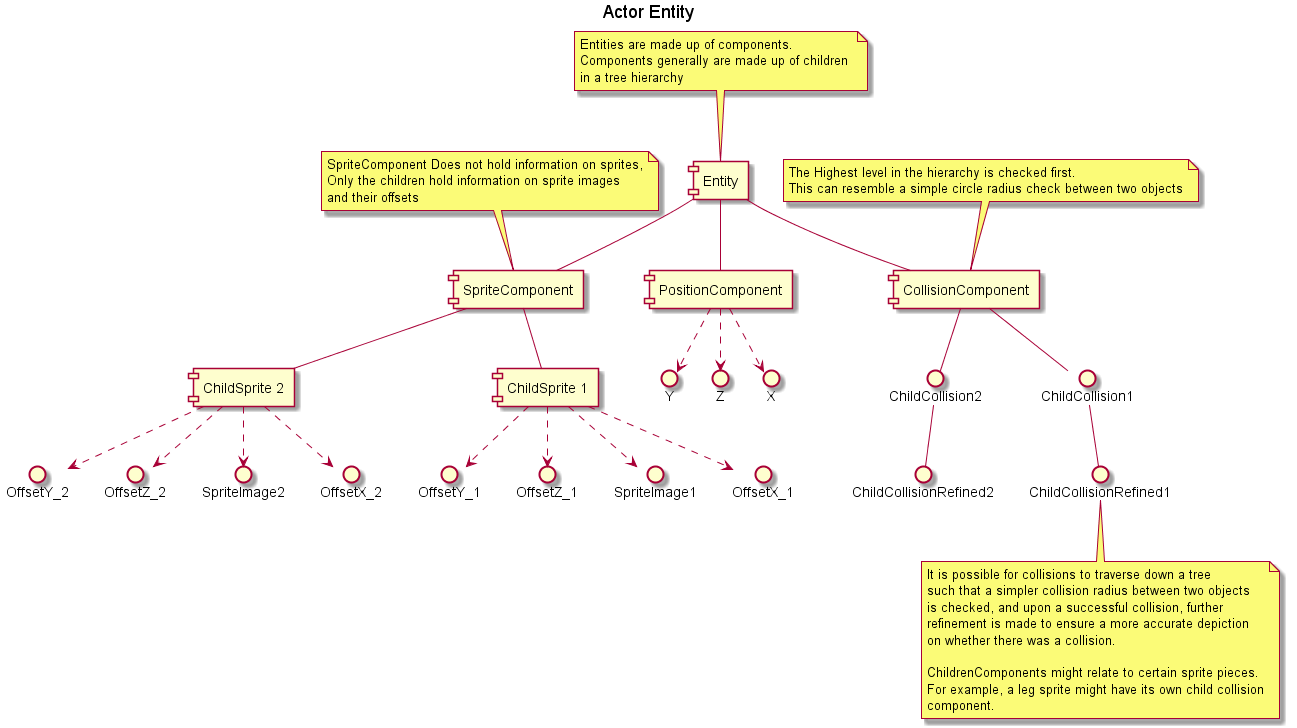

The diagram above was rendered by PlantUML. Its source (embedded in the PNG):
@startuml
title Actor Entity

note top of [Entity]
     Entities are made up of components.
     Components generally are made up of children 
     in a tree hierarchy
end note

' The Position Component
[Entity] -- [PositionComponent]
[PositionComponent] ..> X
[PositionComponent] ..> Y
[PositionComponent] ..> Z

' The Sprite Component
[Entity] -- [SpriteComponent]
[SpriteComponent] -- [ChildSprite 1]
[SpriteComponent] -- [ChildSprite 2]
note top of [SpriteComponent]
     SpriteComponent Does not hold information on sprites,
     Only the children hold information on sprite images
     and their offsets
end note

' The Sprite's Children
[ChildSprite 1] ..> SpriteImage1
[ChildSprite 1] ..> OffsetX_1
[ChildSprite 1] ..> OffsetY_1
[ChildSprite 1] ..> OffsetZ_1
[ChildSprite 2] ..> SpriteImage2
[ChildSprite 2] ..> OffsetX_2
[ChildSprite 2] ..> OffsetY_2
[ChildSprite 2] ..> OffsetZ_2

' The Collision Component
[Entity] -- [CollisionComponent]
note top of [CollisionComponent]
     The Highest level in the hierarchy is checked first.
     This can resemble a simple circle radius check between two objects
end note

' The Collision Children
[CollisionComponent] -- ChildCollision1
[CollisionComponent] -- ChildCollision2
ChildCollision1 -- ChildCollisionRefined1
ChildCollision2 -- ChildCollisionRefined2
note bottom of ChildCollisionRefined1
     It is possible for collisions to traverse down a tree
     such that a simpler collision radius between two objects
     is checked, and upon a successful collision, further
     refinement is made to ensure a more accurate depiction
     on whether there was a collision.

     ChildrenComponents might relate to certain sprite pieces.
     For example, a leg sprite might have its own child collision
     component.
end note


@enduml